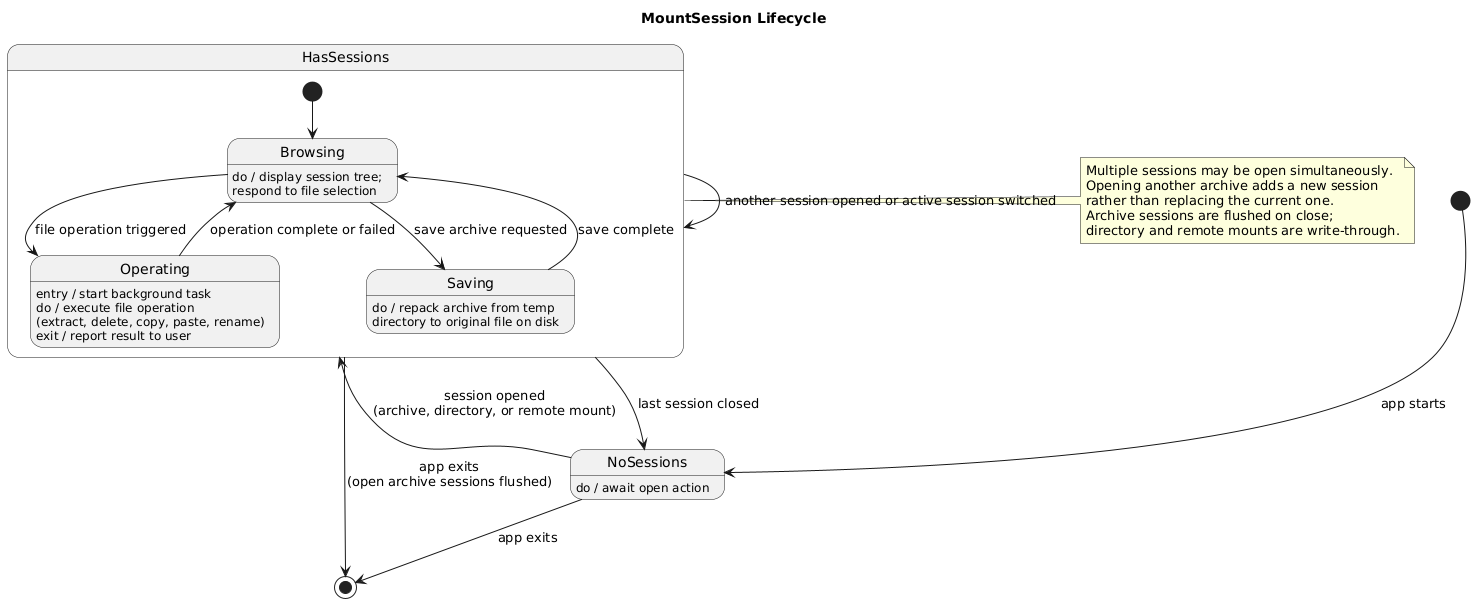

The diagram above was rendered by PlantUML. Its source (embedded in the PNG):
@startuml
title MountSession Lifecycle

[*] --> NoSessions : app starts

state NoSessions {
  NoSessions : do / await open action
}

state HasSessions {
  [*] --> Browsing

  state Browsing {
    Browsing : do / display session tree;\nrespond to file selection
  }

  state Operating {
    Operating : entry / start background task
    Operating : do / execute file operation\n(extract, delete, copy, paste, rename)
    Operating : exit / report result to user
  }

  state Saving {
    Saving : do / repack archive from temp\ndirectory to original file on disk
  }

  Browsing  --> Operating : file operation triggered
  Operating --> Browsing  : operation complete or failed
  Browsing  --> Saving    : save archive requested
  Saving    --> Browsing  : save complete
}

NoSessions  --> HasSessions : session opened\n(archive, directory, or remote mount)
HasSessions --> HasSessions : another session opened or active session switched
HasSessions --> NoSessions  : last session closed
HasSessions --> [*]         : app exits\n(open archive sessions flushed)
NoSessions  --> [*]         : app exits

note right of HasSessions
  Multiple sessions may be open simultaneously.
  Opening another archive adds a new session
  rather than replacing the current one.
  Archive sessions are flushed on close;
  directory and remote mounts are write-through.
end note
@enduml